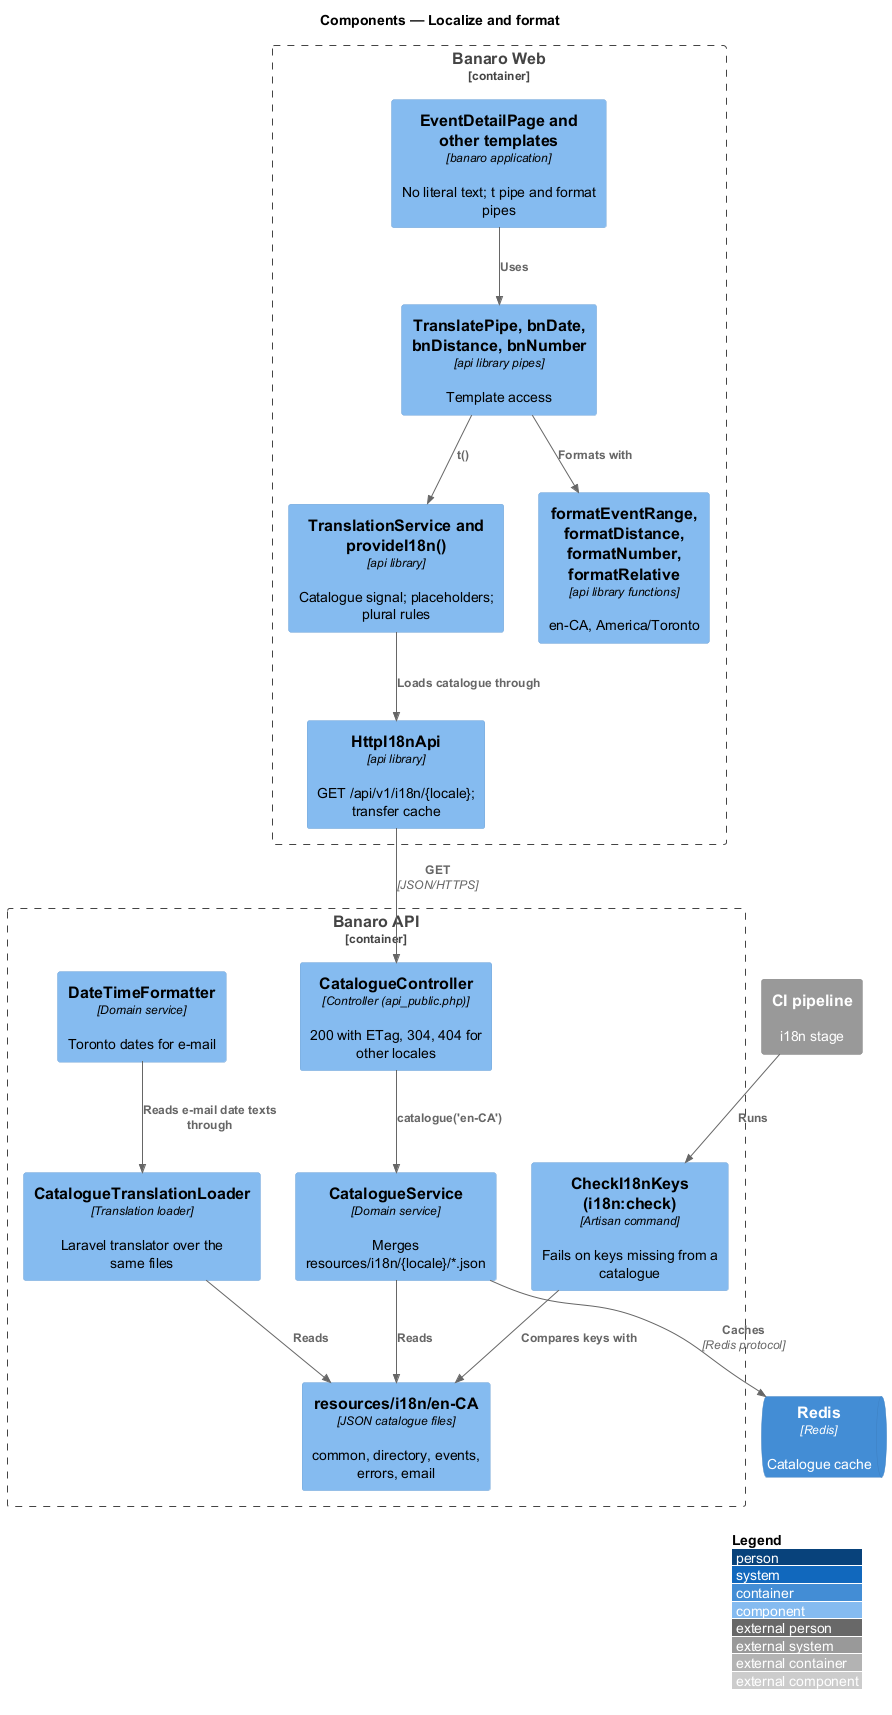

The diagram above was rendered by PlantUML. Its source (embedded in the PNG):
@startuml
!include <C4/C4_Component>
LAYOUT_WITH_LEGEND()
title Components — Localize and format

ContainerQueue(redis, "Redis", "Redis", "Catalogue cache")
System_Ext(ci, "CI pipeline", "i18n stage")

Container_Boundary(web, "Banaro Web") {
  Component(page, "EventDetailPage and other templates", "banaro application", "No literal text; t pipe and format pipes")
  Component(pipes, "TranslatePipe, bnDate, bnDistance, bnNumber", "api library pipes", "Template access")
  Component(translation, "TranslationService and provideI18n()", "api library", "Catalogue signal; placeholders; plural rules")
  Component(formatters, "formatEventRange, formatDistance, formatNumber, formatRelative", "api library functions", "en-CA, America/Toronto")
  Component(client, "HttpI18nApi", "api library", "GET /api/v1/i18n/{locale}; transfer cache")
}

Container_Boundary(api, "Banaro API") {
  Component(ctrl, "CatalogueController", "Controller (api_public.php)", "200 with ETag, 304, 404 for other locales")
  Component(service, "CatalogueService", "Domain service", "Merges resources/i18n/{locale}/*.json")
  Component(loader, "CatalogueTranslationLoader", "Translation loader", "Laravel translator over the same files")
  Component(phpdate, "DateTimeFormatter", "Domain service", "Toronto dates for e-mail")
  Component(files, "resources/i18n/en-CA", "JSON catalogue files", "common, directory, events, errors, email")
  Component(check, "CheckI18nKeys (i18n:check)", "Artisan command", "Fails on keys missing from a catalogue")
}

Rel(page, pipes, "Uses")
Rel(pipes, translation, "t()")
Rel(pipes, formatters, "Formats with")
Rel(translation, client, "Loads catalogue through")
Rel(client, ctrl, "GET", "JSON/HTTPS")
Rel(ctrl, service, "catalogue('en-CA')")
Rel(service, files, "Reads")
Rel(service, redis, "Caches", "Redis protocol")
Rel(loader, files, "Reads")
Rel(check, files, "Compares keys with")
Rel(phpdate, loader, "Reads e-mail date texts through")
Rel(ci, check, "Runs")
@enduml